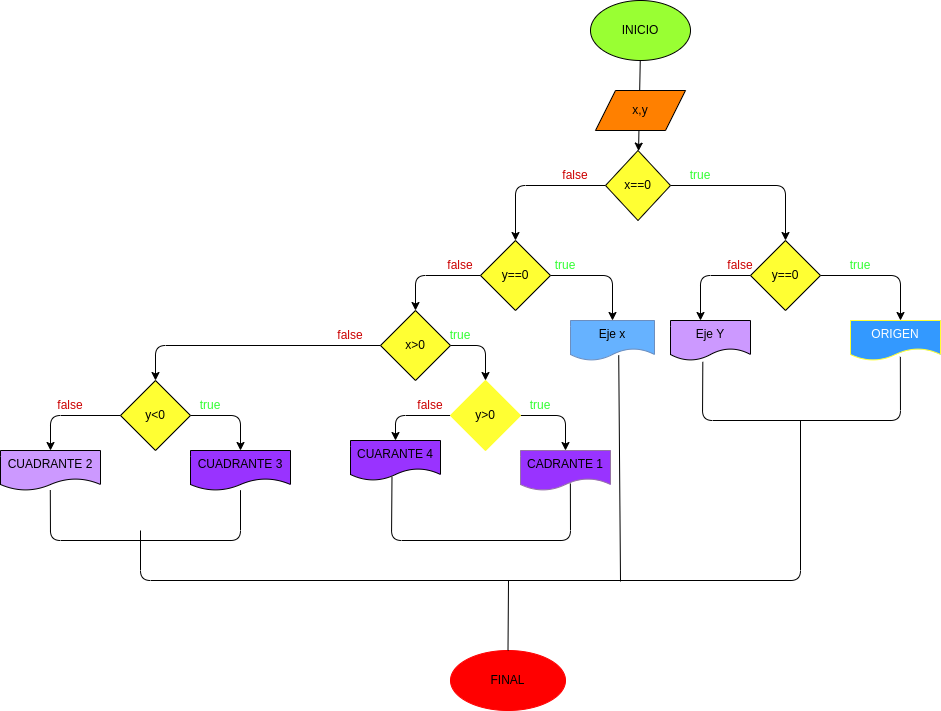

The diagram above was exported from draw.io. Its source (the exported page's mxGraphModel, read from the mxfile embedded in the PNG):
<mxGraphModel dx="1261" dy="306" grid="1" gridSize="10" guides="1" tooltips="1" connect="1" arrows="1" fold="1" page="1" pageScale="1" pageWidth="827" pageHeight="1169" math="0" shadow="0">
  <root>
    <mxCell id="0" />
    <mxCell id="1" parent="0" />
    <mxCell id="28" value="" style="edgeStyle=none;html=1;" edge="1" parent="1" source="2" target="5">
      <mxGeometry relative="1" as="geometry" />
    </mxCell>
    <mxCell id="2" value="&lt;font color=&quot;#000000&quot;&gt;INICIO&lt;/font&gt;" style="ellipse;whiteSpace=wrap;html=1;fillColor=#99FF33;" parent="1" vertex="1">
      <mxGeometry x="190" y="20" width="100" height="60" as="geometry" />
    </mxCell>
    <mxCell id="4" value="&lt;font color=&quot;#000000&quot;&gt;x,y&lt;/font&gt;" style="shape=parallelogram;perimeter=parallelogramPerimeter;whiteSpace=wrap;html=1;fixedSize=1;fillColor=#FF8000;" parent="1" vertex="1">
      <mxGeometry x="195" y="110" width="90" height="40" as="geometry" />
    </mxCell>
    <mxCell id="29" style="edgeStyle=orthogonalEdgeStyle;html=1;exitX=1;exitY=0.5;exitDx=0;exitDy=0;entryX=0.5;entryY=0;entryDx=0;entryDy=0;" edge="1" parent="1" source="5" target="8">
      <mxGeometry relative="1" as="geometry" />
    </mxCell>
    <mxCell id="47" style="edgeStyle=orthogonalEdgeStyle;html=1;exitX=0;exitY=0.5;exitDx=0;exitDy=0;fontColor=#000000;" edge="1" parent="1" source="5" target="9">
      <mxGeometry relative="1" as="geometry" />
    </mxCell>
    <mxCell id="5" value="&lt;font color=&quot;#000000&quot;&gt;x==0&lt;/font&gt;" style="rhombus;whiteSpace=wrap;html=1;fillColor=#FFFF33;" parent="1" vertex="1">
      <mxGeometry x="205" y="170" width="65" height="70" as="geometry" />
    </mxCell>
    <mxCell id="30" style="edgeStyle=orthogonalEdgeStyle;html=1;exitX=0;exitY=0.5;exitDx=0;exitDy=0;" edge="1" parent="1" source="8">
      <mxGeometry relative="1" as="geometry">
        <mxPoint x="300" y="340" as="targetPoint" />
      </mxGeometry>
    </mxCell>
    <mxCell id="31" style="edgeStyle=orthogonalEdgeStyle;html=1;exitX=1;exitY=0.5;exitDx=0;exitDy=0;entryX=0.5;entryY=0;entryDx=0;entryDy=0;" edge="1" parent="1" source="8">
      <mxGeometry relative="1" as="geometry">
        <mxPoint x="500" y="340" as="targetPoint" />
      </mxGeometry>
    </mxCell>
    <mxCell id="8" value="&lt;font color=&quot;#000000&quot;&gt;y==0&lt;/font&gt;" style="rhombus;whiteSpace=wrap;html=1;fillColor=#FFFF33;" parent="1" vertex="1">
      <mxGeometry x="350" y="260" width="70" height="70" as="geometry" />
    </mxCell>
    <mxCell id="32" style="edgeStyle=orthogonalEdgeStyle;html=1;exitX=1;exitY=0.5;exitDx=0;exitDy=0;entryX=0.5;entryY=0;entryDx=0;entryDy=0;" edge="1" parent="1" source="9" target="13">
      <mxGeometry relative="1" as="geometry" />
    </mxCell>
    <mxCell id="33" style="edgeStyle=orthogonalEdgeStyle;html=1;exitX=0;exitY=0.5;exitDx=0;exitDy=0;entryX=0.5;entryY=0;entryDx=0;entryDy=0;" edge="1" parent="1" source="9" target="14">
      <mxGeometry relative="1" as="geometry" />
    </mxCell>
    <mxCell id="9" value="&lt;font color=&quot;#000000&quot;&gt;y==0&lt;/font&gt;" style="rhombus;whiteSpace=wrap;html=1;fillColor=#FFFF33;" parent="1" vertex="1">
      <mxGeometry x="80" y="260" width="70" height="70" as="geometry" />
    </mxCell>
    <mxCell id="11" value="Eje Y" style="shape=document;whiteSpace=wrap;html=1;boundedLbl=1;fillColor=#CC99FF;" parent="1" vertex="1">
      <mxGeometry x="270" y="340" width="80" height="40" as="geometry" />
    </mxCell>
    <mxCell id="13" value="Eje x" style="shape=document;whiteSpace=wrap;html=1;boundedLbl=1;fillColor=#66B2FF;strokeColor=#6c8ebf;" parent="1" vertex="1">
      <mxGeometry x="170" y="340" width="84" height="40" as="geometry" />
    </mxCell>
    <mxCell id="34" style="edgeStyle=orthogonalEdgeStyle;html=1;exitX=1;exitY=0.5;exitDx=0;exitDy=0;entryX=0.5;entryY=0;entryDx=0;entryDy=0;" edge="1" parent="1" source="14" target="15">
      <mxGeometry relative="1" as="geometry" />
    </mxCell>
    <mxCell id="68" style="edgeStyle=orthogonalEdgeStyle;html=1;exitX=0;exitY=0.5;exitDx=0;exitDy=0;entryX=0.5;entryY=0;entryDx=0;entryDy=0;fontColor=#CC0000;" edge="1" parent="1" source="14" target="22">
      <mxGeometry relative="1" as="geometry" />
    </mxCell>
    <mxCell id="14" value="&lt;font color=&quot;#000000&quot;&gt;x&amp;gt;0&lt;/font&gt;" style="rhombus;whiteSpace=wrap;html=1;fillColor=#FFFF33;" parent="1" vertex="1">
      <mxGeometry x="-20" y="330" width="70" height="70" as="geometry" />
    </mxCell>
    <mxCell id="35" style="edgeStyle=orthogonalEdgeStyle;html=1;exitX=0;exitY=0.5;exitDx=0;exitDy=0;entryX=0.5;entryY=0;entryDx=0;entryDy=0;" edge="1" parent="1" source="15" target="18">
      <mxGeometry relative="1" as="geometry" />
    </mxCell>
    <mxCell id="36" style="edgeStyle=orthogonalEdgeStyle;html=1;exitX=1;exitY=0.5;exitDx=0;exitDy=0;entryX=0.5;entryY=0;entryDx=0;entryDy=0;" edge="1" parent="1" source="15" target="17">
      <mxGeometry relative="1" as="geometry" />
    </mxCell>
    <mxCell id="15" value="&lt;font color=&quot;#000000&quot;&gt;y&amp;gt;0&lt;/font&gt;" style="rhombus;whiteSpace=wrap;html=1;fillColor=#FFFF33;strokeColor=#FFFF33;" parent="1" vertex="1">
      <mxGeometry x="50" y="400" width="70" height="70" as="geometry" />
    </mxCell>
    <mxCell id="17" value="CADRANTE 1" style="shape=document;whiteSpace=wrap;html=1;boundedLbl=1;fillColor=#9933FF;strokeColor=#9673a6;" parent="1" vertex="1">
      <mxGeometry x="120" y="470" width="90" height="40" as="geometry" />
    </mxCell>
    <mxCell id="18" value="CUARANTE 4" style="shape=document;whiteSpace=wrap;html=1;boundedLbl=1;fillColor=#9933FF;" parent="1" vertex="1">
      <mxGeometry x="-50" y="460" width="90" height="40" as="geometry" />
    </mxCell>
    <mxCell id="20" value="CUADRANTE 3" style="shape=document;whiteSpace=wrap;html=1;boundedLbl=1;fillColor=#9933FF;" vertex="1" parent="1">
      <mxGeometry x="-210" y="470" width="100" height="40" as="geometry" />
    </mxCell>
    <mxCell id="21" value="CUADRANTE 2" style="shape=document;whiteSpace=wrap;html=1;boundedLbl=1;fillColor=#CC99FF;" vertex="1" parent="1">
      <mxGeometry x="-400" y="470" width="100" height="40" as="geometry" />
    </mxCell>
    <mxCell id="39" style="edgeStyle=orthogonalEdgeStyle;html=1;exitX=1;exitY=0.5;exitDx=0;exitDy=0;" edge="1" parent="1" source="22" target="20">
      <mxGeometry relative="1" as="geometry" />
    </mxCell>
    <mxCell id="52" style="edgeStyle=orthogonalEdgeStyle;html=1;exitX=0;exitY=0.5;exitDx=0;exitDy=0;fontColor=#CC0000;entryX=0.5;entryY=0;entryDx=0;entryDy=0;" edge="1" parent="1" source="22" target="21">
      <mxGeometry relative="1" as="geometry">
        <mxPoint x="-310" y="430" as="targetPoint" />
      </mxGeometry>
    </mxCell>
    <mxCell id="22" value="&lt;font color=&quot;#000000&quot;&gt;y&amp;lt;0&lt;/font&gt;" style="rhombus;whiteSpace=wrap;html=1;fillColor=#FFFF33;" vertex="1" parent="1">
      <mxGeometry x="-280" y="400" width="70" height="70" as="geometry" />
    </mxCell>
    <mxCell id="23" value="&lt;font color=&quot;#000000&quot;&gt;FINAL&lt;/font&gt;" style="ellipse;whiteSpace=wrap;html=1;fillColor=#FF0000;strokeColor=#FF0000;" vertex="1" parent="1">
      <mxGeometry x="50" y="670" width="115" height="60" as="geometry" />
    </mxCell>
    <mxCell id="41" value="" style="endArrow=none;html=1;exitX=0.498;exitY=0.992;exitDx=0;exitDy=0;exitPerimeter=0;entryX=0.5;entryY=0.992;entryDx=0;entryDy=0;entryPerimeter=0;" edge="1" parent="1" source="21" target="20">
      <mxGeometry width="50" height="50" relative="1" as="geometry">
        <mxPoint x="-280" y="630" as="sourcePoint" />
        <mxPoint x="-160" y="560" as="targetPoint" />
        <Array as="points">
          <mxPoint x="-350" y="560" />
          <mxPoint x="-160" y="560" />
        </Array>
      </mxGeometry>
    </mxCell>
    <mxCell id="42" value="" style="endArrow=none;html=1;exitX=0.461;exitY=0.909;exitDx=0;exitDy=0;exitPerimeter=0;entryX=0.554;entryY=0.825;entryDx=0;entryDy=0;entryPerimeter=0;" edge="1" parent="1" source="18" target="17">
      <mxGeometry width="50" height="50" relative="1" as="geometry">
        <mxPoint x="-10" y="540" as="sourcePoint" />
        <mxPoint x="40" y="490" as="targetPoint" />
        <Array as="points">
          <mxPoint x="-9" y="560" />
          <mxPoint x="170" y="560" />
        </Array>
      </mxGeometry>
    </mxCell>
    <mxCell id="43" value="" style="endArrow=none;html=1;exitX=0.404;exitY=1.034;exitDx=0;exitDy=0;exitPerimeter=0;entryX=0.498;entryY=0.909;entryDx=0;entryDy=0;entryPerimeter=0;" edge="1" parent="1" source="11">
      <mxGeometry width="50" height="50" relative="1" as="geometry">
        <mxPoint x="350" y="500" as="sourcePoint" />
        <mxPoint x="499.8399999999999" y="376.36" as="targetPoint" />
        <Array as="points">
          <mxPoint x="302" y="440" />
          <mxPoint x="500" y="440" />
        </Array>
      </mxGeometry>
    </mxCell>
    <mxCell id="44" value="" style="endArrow=none;html=1;" edge="1" parent="1">
      <mxGeometry width="50" height="50" relative="1" as="geometry">
        <mxPoint x="-260" y="550" as="sourcePoint" />
        <mxPoint x="400" y="440" as="targetPoint" />
        <Array as="points">
          <mxPoint x="-260" y="600" />
          <mxPoint x="400" y="600" />
        </Array>
      </mxGeometry>
    </mxCell>
    <mxCell id="45" value="" style="endArrow=none;html=1;entryX=0.574;entryY=0.867;entryDx=0;entryDy=0;entryPerimeter=0;" edge="1" parent="1" target="13">
      <mxGeometry width="50" height="50" relative="1" as="geometry">
        <mxPoint x="220" y="601" as="sourcePoint" />
        <mxPoint x="290" y="326.66668701171875" as="targetPoint" />
      </mxGeometry>
    </mxCell>
    <mxCell id="46" value="" style="endArrow=none;html=1;exitX=0.5;exitY=0;exitDx=0;exitDy=0;" edge="1" parent="1" source="23">
      <mxGeometry width="50" height="50" relative="1" as="geometry">
        <mxPoint x="110" y="540" as="sourcePoint" />
        <mxPoint x="108" y="600" as="targetPoint" />
      </mxGeometry>
    </mxCell>
    <mxCell id="48" value="&lt;font color=&quot;#ffffff&quot;&gt;ORIGEN&lt;/font&gt;" style="shape=document;whiteSpace=wrap;html=1;boundedLbl=1;strokeColor=#FFFF33;fontColor=#000000;fillColor=#3399FF;" vertex="1" parent="1">
      <mxGeometry x="450" y="340" width="90" height="40" as="geometry" />
    </mxCell>
    <mxCell id="49" value="&lt;font color=&quot;#33ff33&quot;&gt;true&lt;/font&gt;" style="text;html=1;strokeColor=none;fillColor=none;align=center;verticalAlign=middle;whiteSpace=wrap;rounded=0;fontColor=#000000;" vertex="1" parent="1">
      <mxGeometry x="-220" y="410" width="60" height="30" as="geometry" />
    </mxCell>
    <mxCell id="53" value="false" style="text;html=1;strokeColor=none;fillColor=none;align=center;verticalAlign=middle;whiteSpace=wrap;rounded=0;fontColor=#CC0000;" vertex="1" parent="1">
      <mxGeometry x="-360" y="410" width="60" height="30" as="geometry" />
    </mxCell>
    <mxCell id="54" value="false" style="text;html=1;strokeColor=none;fillColor=none;align=center;verticalAlign=middle;whiteSpace=wrap;rounded=0;fontColor=#CC0000;" vertex="1" parent="1">
      <mxGeometry x="310" y="270" width="60" height="30" as="geometry" />
    </mxCell>
    <mxCell id="55" value="false" style="text;html=1;strokeColor=none;fillColor=none;align=center;verticalAlign=middle;whiteSpace=wrap;rounded=0;fontColor=#CC0000;" vertex="1" parent="1">
      <mxGeometry x="145" y="180" width="60" height="30" as="geometry" />
    </mxCell>
    <mxCell id="56" value="false" style="text;html=1;strokeColor=none;fillColor=none;align=center;verticalAlign=middle;whiteSpace=wrap;rounded=0;fontColor=#CC0000;" vertex="1" parent="1">
      <mxGeometry x="30" y="270" width="60" height="30" as="geometry" />
    </mxCell>
    <mxCell id="57" value="false" style="text;html=1;strokeColor=none;fillColor=none;align=center;verticalAlign=middle;whiteSpace=wrap;rounded=0;fontColor=#CC0000;" vertex="1" parent="1">
      <mxGeometry y="410" width="60" height="30" as="geometry" />
    </mxCell>
    <mxCell id="58" value="false" style="text;html=1;strokeColor=none;fillColor=none;align=center;verticalAlign=middle;whiteSpace=wrap;rounded=0;fontColor=#CC0000;" vertex="1" parent="1">
      <mxGeometry x="-80" y="340" width="60" height="30" as="geometry" />
    </mxCell>
    <mxCell id="59" value="&lt;font color=&quot;#33ff33&quot;&gt;true&lt;/font&gt;" style="text;html=1;strokeColor=none;fillColor=none;align=center;verticalAlign=middle;whiteSpace=wrap;rounded=0;fontColor=#000000;" vertex="1" parent="1">
      <mxGeometry x="270" y="180" width="60" height="30" as="geometry" />
    </mxCell>
    <mxCell id="60" value="&lt;font color=&quot;#33ff33&quot;&gt;true&lt;/font&gt;" style="text;html=1;strokeColor=none;fillColor=none;align=center;verticalAlign=middle;whiteSpace=wrap;rounded=0;fontColor=#000000;" vertex="1" parent="1">
      <mxGeometry x="430" y="270" width="60" height="30" as="geometry" />
    </mxCell>
    <mxCell id="61" value="&lt;font color=&quot;#33ff33&quot;&gt;true&lt;/font&gt;" style="text;html=1;strokeColor=none;fillColor=none;align=center;verticalAlign=middle;whiteSpace=wrap;rounded=0;fontColor=#000000;" vertex="1" parent="1">
      <mxGeometry x="135" y="270" width="60" height="30" as="geometry" />
    </mxCell>
    <mxCell id="62" value="&lt;font color=&quot;#33ff33&quot;&gt;true&lt;/font&gt;" style="text;html=1;strokeColor=none;fillColor=none;align=center;verticalAlign=middle;whiteSpace=wrap;rounded=0;fontColor=#000000;" vertex="1" parent="1">
      <mxGeometry x="30" y="340" width="60" height="30" as="geometry" />
    </mxCell>
    <mxCell id="63" value="&lt;font color=&quot;#33ff33&quot;&gt;true&lt;/font&gt;" style="text;html=1;strokeColor=none;fillColor=none;align=center;verticalAlign=middle;whiteSpace=wrap;rounded=0;fontColor=#000000;" vertex="1" parent="1">
      <mxGeometry x="110" y="410" width="60" height="30" as="geometry" />
    </mxCell>
  </root>
</mxGraphModel>